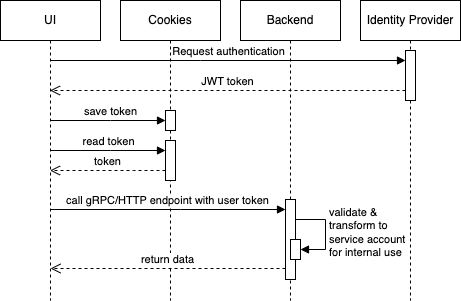

The diagram above was exported from draw.io. Its source (the exported page's mxGraphModel, read from the mxfile embedded in the PNG):
<mxGraphModel dx="1026" dy="743" grid="1" gridSize="10" guides="1" tooltips="1" connect="1" arrows="1" fold="1" page="1" pageScale="1" pageWidth="827" pageHeight="1169" math="0" shadow="0">
  <root>
    <mxCell id="0" />
    <mxCell id="1" parent="0" />
    <mxCell id="eJwPZIkPQ0ylny-siOLM-2" value="UI" style="shape=umlLifeline;perimeter=lifelinePerimeter;whiteSpace=wrap;html=1;container=0;dropTarget=0;collapsible=0;recursiveResize=0;outlineConnect=0;portConstraint=eastwest;newEdgeStyle={&quot;edgeStyle&quot;:&quot;elbowEdgeStyle&quot;,&quot;elbow&quot;:&quot;vertical&quot;,&quot;curved&quot;:0,&quot;rounded&quot;:0};" parent="1" vertex="1">
      <mxGeometry x="220" y="160" width="100" height="300" as="geometry" />
    </mxCell>
    <mxCell id="eJwPZIkPQ0ylny-siOLM-3" value="Backend" style="shape=umlLifeline;perimeter=lifelinePerimeter;whiteSpace=wrap;html=1;container=0;dropTarget=0;collapsible=0;recursiveResize=0;outlineConnect=0;portConstraint=eastwest;newEdgeStyle={&quot;edgeStyle&quot;:&quot;elbowEdgeStyle&quot;,&quot;elbow&quot;:&quot;vertical&quot;,&quot;curved&quot;:0,&quot;rounded&quot;:0};" parent="1" vertex="1">
      <mxGeometry x="460" y="160" width="100" height="300" as="geometry" />
    </mxCell>
    <mxCell id="eJwPZIkPQ0ylny-siOLM-16" value="" style="html=1;points=[];perimeter=orthogonalPerimeter;outlineConnect=0;targetShapes=umlLifeline;portConstraint=eastwest;newEdgeStyle={&quot;edgeStyle&quot;:&quot;elbowEdgeStyle&quot;,&quot;elbow&quot;:&quot;vertical&quot;,&quot;curved&quot;:0,&quot;rounded&quot;:0};" parent="eJwPZIkPQ0ylny-siOLM-3" vertex="1">
      <mxGeometry x="45" y="199" width="10" height="80" as="geometry" />
    </mxCell>
    <mxCell id="eJwPZIkPQ0ylny-siOLM-19" value="" style="html=1;points=[];perimeter=orthogonalPerimeter;outlineConnect=0;targetShapes=umlLifeline;portConstraint=eastwest;newEdgeStyle={&quot;edgeStyle&quot;:&quot;elbowEdgeStyle&quot;,&quot;elbow&quot;:&quot;vertical&quot;,&quot;curved&quot;:0,&quot;rounded&quot;:0};" parent="eJwPZIkPQ0ylny-siOLM-3" vertex="1">
      <mxGeometry x="50" y="239" width="10" height="20" as="geometry" />
    </mxCell>
    <mxCell id="eJwPZIkPQ0ylny-siOLM-20" value="validate &amp;amp;&lt;br&gt;transform to &lt;br&gt;service account &lt;br&gt;for internal use" style="html=1;align=left;spacingLeft=2;endArrow=block;rounded=0;edgeStyle=orthogonalEdgeStyle;curved=0;rounded=0;" parent="eJwPZIkPQ0ylny-siOLM-3" target="eJwPZIkPQ0ylny-siOLM-19" edge="1">
      <mxGeometry relative="1" as="geometry">
        <mxPoint x="55" y="219" as="sourcePoint" />
        <Array as="points">
          <mxPoint x="85" y="219" />
          <mxPoint x="85" y="249" />
        </Array>
      </mxGeometry>
    </mxCell>
    <mxCell id="eJwPZIkPQ0ylny-siOLM-4" value="Cookies" style="shape=umlLifeline;perimeter=lifelinePerimeter;whiteSpace=wrap;html=1;container=0;dropTarget=0;collapsible=0;recursiveResize=0;outlineConnect=0;portConstraint=eastwest;newEdgeStyle={&quot;edgeStyle&quot;:&quot;elbowEdgeStyle&quot;,&quot;elbow&quot;:&quot;vertical&quot;,&quot;curved&quot;:0,&quot;rounded&quot;:0};" parent="1" vertex="1">
      <mxGeometry x="340" y="160" width="100" height="300" as="geometry" />
    </mxCell>
    <mxCell id="eJwPZIkPQ0ylny-siOLM-24" value="" style="html=1;points=[];perimeter=orthogonalPerimeter;outlineConnect=0;targetShapes=umlLifeline;portConstraint=eastwest;newEdgeStyle={&quot;edgeStyle&quot;:&quot;elbowEdgeStyle&quot;,&quot;elbow&quot;:&quot;vertical&quot;,&quot;curved&quot;:0,&quot;rounded&quot;:0};" parent="eJwPZIkPQ0ylny-siOLM-4" vertex="1">
      <mxGeometry x="45" y="110" width="10" height="20" as="geometry" />
    </mxCell>
    <mxCell id="eJwPZIkPQ0ylny-siOLM-27" value="" style="html=1;points=[];perimeter=orthogonalPerimeter;outlineConnect=0;targetShapes=umlLifeline;portConstraint=eastwest;newEdgeStyle={&quot;edgeStyle&quot;:&quot;elbowEdgeStyle&quot;,&quot;elbow&quot;:&quot;vertical&quot;,&quot;curved&quot;:0,&quot;rounded&quot;:0};" parent="eJwPZIkPQ0ylny-siOLM-4" vertex="1">
      <mxGeometry x="45" y="140" width="10" height="40" as="geometry" />
    </mxCell>
    <mxCell id="eJwPZIkPQ0ylny-siOLM-5" value="Identity Provider" style="shape=umlLifeline;perimeter=lifelinePerimeter;whiteSpace=wrap;html=1;container=0;dropTarget=0;collapsible=0;recursiveResize=0;outlineConnect=0;portConstraint=eastwest;newEdgeStyle={&quot;edgeStyle&quot;:&quot;elbowEdgeStyle&quot;,&quot;elbow&quot;:&quot;vertical&quot;,&quot;curved&quot;:0,&quot;rounded&quot;:0};" parent="1" vertex="1">
      <mxGeometry x="580" y="160" width="100" height="300" as="geometry" />
    </mxCell>
    <mxCell id="eJwPZIkPQ0ylny-siOLM-21" value="" style="html=1;points=[];perimeter=orthogonalPerimeter;outlineConnect=0;targetShapes=umlLifeline;portConstraint=eastwest;newEdgeStyle={&quot;edgeStyle&quot;:&quot;elbowEdgeStyle&quot;,&quot;elbow&quot;:&quot;vertical&quot;,&quot;curved&quot;:0,&quot;rounded&quot;:0};" parent="eJwPZIkPQ0ylny-siOLM-5" vertex="1">
      <mxGeometry x="45" y="50" width="10" height="50" as="geometry" />
    </mxCell>
    <mxCell id="eJwPZIkPQ0ylny-siOLM-17" value="call gRPC/HTTP endpoint with user token" style="html=1;verticalAlign=bottom;endArrow=block;edgeStyle=elbowEdgeStyle;elbow=vertical;curved=0;rounded=0;" parent="1" target="eJwPZIkPQ0ylny-siOLM-16" edge="1">
      <mxGeometry relative="1" as="geometry">
        <mxPoint x="270.07446808510645" y="369" as="sourcePoint" />
        <Array as="points">
          <mxPoint x="400" y="369" />
        </Array>
      </mxGeometry>
    </mxCell>
    <mxCell id="eJwPZIkPQ0ylny-siOLM-18" value="return data" style="html=1;verticalAlign=bottom;endArrow=open;dashed=1;endSize=8;edgeStyle=elbowEdgeStyle;elbow=vertical;curved=0;rounded=0;entryX=0.501;entryY=0.8;entryDx=0;entryDy=0;entryPerimeter=0;" parent="1" edge="1">
      <mxGeometry relative="1" as="geometry">
        <mxPoint x="270.10000000000014" y="428" as="targetPoint" />
        <Array as="points">
          <mxPoint x="270" y="428" />
        </Array>
        <mxPoint x="505" y="428.0000000000001" as="sourcePoint" />
      </mxGeometry>
    </mxCell>
    <mxCell id="eJwPZIkPQ0ylny-siOLM-22" value="Request authentication" style="html=1;verticalAlign=bottom;endArrow=block;edgeStyle=elbowEdgeStyle;elbow=vertical;curved=0;rounded=0;" parent="1" source="eJwPZIkPQ0ylny-siOLM-2" target="eJwPZIkPQ0ylny-siOLM-21" edge="1">
      <mxGeometry x="-0.0001" relative="1" as="geometry">
        <mxPoint x="555" y="210" as="sourcePoint" />
        <Array as="points">
          <mxPoint x="420" y="220" />
          <mxPoint x="460" y="230" />
          <mxPoint x="430" y="220" />
        </Array>
        <mxPoint as="offset" />
      </mxGeometry>
    </mxCell>
    <mxCell id="eJwPZIkPQ0ylny-siOLM-23" value="JWT token" style="html=1;verticalAlign=bottom;endArrow=open;dashed=1;endSize=8;edgeStyle=elbowEdgeStyle;elbow=vertical;curved=0;rounded=0;" parent="1" source="eJwPZIkPQ0ylny-siOLM-21" target="eJwPZIkPQ0ylny-siOLM-2" edge="1">
      <mxGeometry relative="1" as="geometry">
        <mxPoint x="555" y="285" as="targetPoint" />
        <Array as="points">
          <mxPoint x="570" y="250" />
        </Array>
      </mxGeometry>
    </mxCell>
    <mxCell id="eJwPZIkPQ0ylny-siOLM-25" value="save token" style="html=1;verticalAlign=bottom;endArrow=block;edgeStyle=elbowEdgeStyle;elbow=vertical;curved=0;rounded=0;" parent="1" source="eJwPZIkPQ0ylny-siOLM-2" target="eJwPZIkPQ0ylny-siOLM-24" edge="1">
      <mxGeometry x="0.0423" relative="1" as="geometry">
        <mxPoint x="315" y="270" as="sourcePoint" />
        <Array as="points">
          <mxPoint x="330" y="280" />
          <mxPoint x="270" y="270" />
        </Array>
        <mxPoint as="offset" />
      </mxGeometry>
    </mxCell>
    <mxCell id="eJwPZIkPQ0ylny-siOLM-28" value="read token" style="html=1;verticalAlign=bottom;endArrow=block;edgeStyle=elbowEdgeStyle;elbow=vertical;curved=0;rounded=0;" parent="1" source="eJwPZIkPQ0ylny-siOLM-2" target="eJwPZIkPQ0ylny-siOLM-27" edge="1">
      <mxGeometry relative="1" as="geometry">
        <mxPoint x="315" y="290" as="sourcePoint" />
        <Array as="points">
          <mxPoint x="330" y="310" />
          <mxPoint x="350" y="300" />
        </Array>
      </mxGeometry>
    </mxCell>
    <mxCell id="eJwPZIkPQ0ylny-siOLM-29" value="token" style="html=1;verticalAlign=bottom;endArrow=open;dashed=1;endSize=8;edgeStyle=elbowEdgeStyle;elbow=vertical;curved=0;rounded=0;" parent="1" source="eJwPZIkPQ0ylny-siOLM-27" target="eJwPZIkPQ0ylny-siOLM-2" edge="1">
      <mxGeometry relative="1" as="geometry">
        <mxPoint x="315" y="365" as="targetPoint" />
        <Array as="points">
          <mxPoint x="353" y="330" />
        </Array>
      </mxGeometry>
    </mxCell>
  </root>
</mxGraphModel>